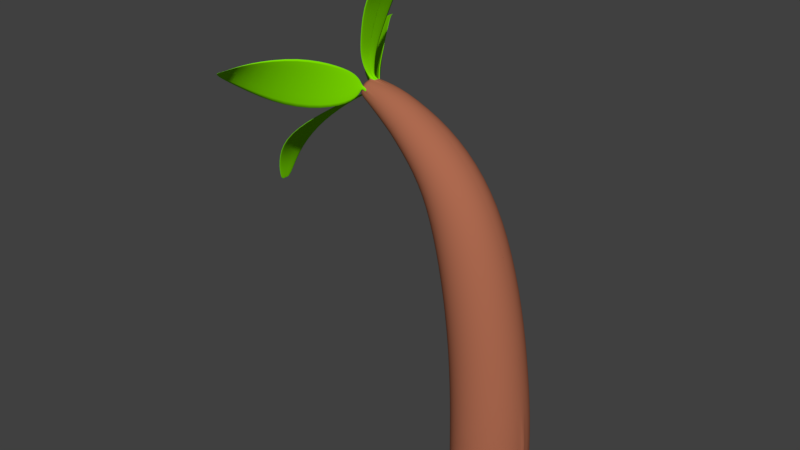 # Source: tree.blend  (saved by Blender 2.79.0; exported with 4.5.12 LTS)
import bpy
from mathutils import Matrix  # noqa: F401  (used for matrix-valued properties, if any)

bpy.ops.wm.read_factory_settings(use_empty=True)
scene = bpy.context.scene
scene.name = 'Scene'

# ---- collections
col_collection_1 = bpy.data.collections.new('Collection 1'); scene.collection.children.link(col_collection_1)

# ---- materials (node trees are filled in below, after node groups)
mat_material_001 = bpy.data.materials.new('Material.001')
mat_material_001.alpha_threshold = 0.0
mat_material_001.use_transparent_shadow = False
mat_material_001.diffuse_color = (0.2221, 0.8, 0.0, 1.0)
mat_material_001.roughness = 0.5
mat_material_002 = bpy.data.materials.new('Material.002')
mat_material_002.alpha_threshold = 0.0
mat_material_002.use_transparent_shadow = False
mat_material_002.diffuse_color = (0.4189, 0.1425, 0.07904, 1.0)
mat_material_002.roughness = 0.5

# ---- material node trees

# ---- world
world_world = bpy.data.worlds.new('World'); scene.world = world_world
world_world.color = (0.05088, 0.05088, 0.05088)
world_world.use_sun_shadow = False
world_world.sun_shadow_jitter_overblur = 0.0
world_world.cycles.sampling_method = 'MANUAL'

# ---- meshes
me_cylinder = bpy.data.meshes.new('Cylinder')
me_cylinder.from_pydata([(-9.052e-08, 0.7629, -1.0), (0.0, 1.0, 1.0), (0.1488, 0.7483, -1.0), (0.1951, 0.9808, 1.0), (0.292, 0.7048, -1.0), (0.3827, 0.9239, 1.0), (0.4239, 0.6343, -1.0), (0.5556, 0.8315, 1.0), (0.5395, 0.5395, -1.0), (0.7071, 0.7071, 1.0), (0.6343, 0.4239, -1.0), (0.8315, 0.5556, 1.0), (0.7048, 0.292, -1.0), (0.9239, 0.3827, 1.0), (0.7483, 0.1488, -1.0), (0.9808, 0.1951, 1.0), (0.7629, 3.911e-08, -1.0), (1.0, 7.55e-08, 1.0), (0.7483, -0.1488, -1.0), (0.9808, -0.1951, 1.0), (0.7048, -0.292, -1.0), (0.9239, -0.3827, 1.0), (0.6343, -0.4239, -1.0), (0.8315, -0.5556, 1.0), (0.5395, -0.5395, -1.0), (0.7071, -0.7071, 1.0), (0.4239, -0.6343, -1.0), (0.5556, -0.8315, 1.0), (0.292, -0.7048, -1.0), (0.3827, -0.9239, 1.0), (0.1488, -0.7483, -1.0), (0.1951, -0.9808, 1.0), (-2.531e-07, -0.7629, -1.0), (-3.258e-07, -1.0, 1.0), (-0.1488, -0.7483, -1.0), (-0.1951, -0.9808, 1.0), (-0.292, -0.7048, -1.0), (-0.3827, -0.9239, 1.0), (-0.4239, -0.6343, -1.0), (-0.5556, -0.8315, 1.0), (-0.5395, -0.5395, -1.0), (-0.7071, -0.7071, 1.0), (-0.6343, -0.4239, -1.0), (-0.8315, -0.5556, 1.0), (-0.7049, -0.292, -1.0), (-0.9239, -0.3827, 1.0), (-0.7483, -0.1488, -1.0), (-0.9808, -0.1951, 1.0), (-0.7629, 7.491e-07, -1.0), (-1.0, 9.656e-07, 1.0), (-0.7483, 0.1488, -1.0), (-0.9808, 0.1951, 1.0), (-0.7048, 0.292, -1.0), (-0.9239, 0.3827, 1.0), (-0.6343, 0.4239, -1.0), (-0.8315, 0.5556, 1.0), (-0.5395, 0.5395, -1.0), (-0.7071, 0.7071, 1.0), (-0.4239, 0.6343, -1.0), (-0.5556, 0.8315, 1.0), (-0.292, 0.7049, -1.0), (-0.3827, 0.9239, 1.0), (-0.1488, 0.7483, -1.0), (-0.1951, 0.9808, 1.0), (0.04553, 0.935, 2.669), (-0.14, 0.9505, 2.662), (0.2245, 0.8836, 2.677), (0.39, 0.7982, 2.683), (0.5356, 0.6821, 2.69), (0.6559, 0.5398, 2.695), (0.7461, 0.3767, 2.699), (0.8027, 0.1992, 2.701), (0.8237, 0.01406, 2.703), (0.8082, -0.1716, 2.702), (0.7567, -0.3508, 2.701), (0.6714, -0.5164, 2.698), (0.5554, -0.6622, 2.693), (0.4132, -0.7825, 2.688), (0.2503, -0.8728, 2.682), (0.07292, -0.9295, 2.674), (-0.1121, -0.9505, 2.667), (-0.2977, -0.935, 2.66), (-0.4766, -0.8836, 2.652), (-0.6421, -0.7982, 2.645), (-0.7878, -0.6821, 2.639), (-0.908, -0.5398, 2.634), (-0.9982, -0.3767, 2.63), (-1.055, -0.1992, 2.627), (-1.076, -0.01406, 2.626), (-1.06, 0.1716, 2.626), (-1.009, 0.3508, 2.628), (-0.9235, 0.5164, 2.631), (-0.8075, 0.6622, 2.635), (-0.6653, 0.7825, 2.641), (-0.5024, 0.8728, 2.647), (-0.325, 0.9295, 2.654), (-0.1986, 0.9039, 4.291), (-0.3759, 0.9144, 4.272), (-0.02667, 0.8588, 4.31), (0.1331, 0.7808, 4.328), (0.2748, 0.673, 4.343), (0.3927, 0.5395, 4.357), (0.4825, 0.3853, 4.367), (0.5406, 0.2165, 4.374), (0.5649, 0.03952, 4.377), (0.5544, -0.1389, 4.377), (0.5094, -0.3117, 4.373), (0.4319, -0.4725, 4.366), (0.3246, -0.615, 4.355), (0.1917, -0.7337, 4.341), (0.03842, -0.8241, 4.325), (-0.1295, -0.8826, 4.307), (-0.3054, -0.9071, 4.288), (-0.4828, -0.8966, 4.269), (-0.6547, -0.8515, 4.251), (-0.8145, -0.7736, 4.233), (-0.9561, -0.6657, 4.217), (-1.074, -0.5322, 4.204), (-1.164, -0.378, 4.194), (-1.222, -0.2092, 4.187), (-1.246, -0.03225, 4.183), (-1.236, 0.1461, 4.184), (-1.191, 0.319, 4.188), (-1.113, 0.4798, 4.195), (-1.006, 0.6223, 4.206), (-0.8731, 0.741, 4.22), (-0.7198, 0.8313, 4.236), (-0.5519, 0.8899, 4.254), (-0.6423, 0.8504, 5.969), (-0.8013, 0.8533, 5.923), (-0.4869, 0.8153, 6.015), (-0.3411, 0.7493, 6.057), (-0.2105, 0.6549, 6.095), (-0.1001, 0.5358, 6.127), (-0.01411, 0.3966, 6.152), (0.0441, 0.2425, 6.17), (0.07232, 0.07957, 6.178), (0.06946, -0.08598, 6.178), (0.03564, -0.2478, 6.168), (-0.02785, -0.3996, 6.15), (-0.1186, -0.5357, 6.124), (-0.233, -0.6507, 6.091), (-0.3668, -0.7403, 6.053), (-0.5148, -0.801, 6.01), (-0.6713, -0.8305, 5.965), (-0.8303, -0.8276, 5.918), (-0.9857, -0.7925, 5.873), (-1.132, -0.7265, 5.831), (-1.262, -0.6321, 5.793), (-1.373, -0.513, 5.761), (-1.459, -0.3738, 5.735), (-1.517, -0.2197, 5.718), (-1.545, -0.05677, 5.71), (-1.542, 0.1088, 5.71), (-1.508, 0.2706, 5.72), (-1.445, 0.4224, 5.738), (-1.354, 0.5585, 5.764), (-1.24, 0.6735, 5.797), (-1.106, 0.7631, 5.835), (-0.9578, 0.8238, 5.878), (-1.232, 0.7401, 7.282), (-1.366, 0.7406, 7.231), (-1.101, 0.7117, 7.331), (-0.9774, 0.6566, 7.378), (-0.8663, 0.5767, 7.419), (-0.7719, 0.4752, 7.455), (-0.6979, 0.356, 7.483), (-0.647, 0.2237, 7.502), (-0.6213, 0.08334, 7.511), (-0.6216, -0.0597, 7.511), (-0.6481, -0.1999, 7.501), (-0.6997, -0.3319, 7.481), (-0.7743, -0.4505, 7.453), (-0.8692, -0.5513, 7.417), (-0.9807, -0.6304, 7.374), (-1.104, -0.6847, 7.328), (-1.236, -0.7122, 7.278), (-1.37, -0.7117, 7.227), (-1.501, -0.6833, 7.178), (-1.624, -0.6281, 7.131), (-1.735, -0.5483, 7.09), (-1.83, -0.4468, 7.054), (-1.904, -0.3276, 7.026), (-1.955, -0.1953, 7.008), (-1.98, -0.05491, 6.998), (-1.98, 0.08812, 6.998), (-1.954, 0.2283, 7.009), (-1.902, 0.3603, 7.028), (-1.827, 0.479, 7.057), (-1.732, 0.5798, 7.093), (-1.621, 0.6588, 7.135), (-1.497, 0.7131, 7.182), (-2.105, 0.6275, 8.167), (-2.201, 0.6221, 8.095), (-2.009, 0.6092, 8.238), (-1.918, 0.568, 8.306), (-1.834, 0.5054, 8.367), (-1.762, 0.424, 8.418), (-1.703, 0.3267, 8.46), (-1.661, 0.2174, 8.488), (-1.636, 0.1002, 8.503), (-1.631, -0.02037, 8.504), (-1.643, -0.1396, 8.491), (-1.675, -0.2531, 8.464), (-1.723, -0.3562, 8.425), (-1.787, -0.4453, 8.374), (-1.864, -0.5167, 8.315), (-1.951, -0.5677, 8.248), (-2.044, -0.5965, 8.177), (-2.141, -0.6018, 8.105), (-2.236, -0.5835, 8.033), (-2.328, -0.5423, 7.966), (-2.411, -0.4798, 7.905), (-2.483, -0.3983, 7.853), (-2.542, -0.301, 7.812), (-2.584, -0.1917, 7.783), (-2.609, -0.07451, 7.768), (-2.615, 0.04604, 7.767), (-2.602, 0.1653, 7.781), (-2.57, 0.2787, 7.807), (-2.522, 0.3819, 7.847), (-2.458, 0.4709, 7.897), (-2.381, 0.5423, 7.957), (-2.294, 0.5934, 8.024), (-3.168, 0.4267, 8.811), (-3.218, 0.4193, 8.741), (-3.118, 0.4172, 8.88), (-3.068, 0.3912, 8.946), (-3.022, 0.3497, 9.006), (-2.981, 0.2943, 9.057), (-2.946, 0.227, 9.099), (-2.919, 0.1506, 9.128), (-2.901, 0.06786, 9.145), (-2.892, -0.01796, 9.148), (-2.894, -0.1036, 9.137), (-2.905, -0.1857, 9.113), (-2.925, -0.2612, 9.077), (-2.955, -0.3271, 9.029), (-2.992, -0.3809, 8.973), (-3.035, -0.4206, 8.909), (-3.082, -0.4446, 8.841), (-3.132, -0.452, 8.772), (-3.183, -0.4426, 8.702), (-3.232, -0.4166, 8.637), (-3.278, -0.3751, 8.577), (-3.32, -0.3196, 8.525), (-3.355, -0.2524, 8.484), (-3.382, -0.1759, 8.454), (-3.4, -0.09322, 8.438), (-3.408, -0.0074, 8.435), (-3.407, 0.07821, 8.445), (-3.395, 0.1603, 8.469), (-3.375, 0.2358, 8.506), (-3.345, 0.3017, 8.553), (-3.309, 0.3556, 8.609), (-3.266, 0.3953, 8.673), (-3.844, 0.1819, 9.024), (-3.865, 0.1768, 8.981), (-3.824, 0.1776, 9.067), (-3.803, 0.164, 9.108), (-3.783, 0.1417, 9.146), (-3.764, 0.1116, 9.179), (-3.748, 0.07483, 9.205), (-3.735, 0.03276, 9.224), (-3.725, -0.01297, 9.235), (-3.719, -0.06059, 9.238), (-3.717, -0.1083, 9.233), (-3.719, -0.1542, 9.218), (-3.726, -0.1966, 9.197), (-3.736, -0.2339, 9.168), (-3.749, -0.2645, 9.133), (-3.765, -0.2874, 9.094), (-3.784, -0.3017, 9.052), (-3.804, -0.3067, 9.009), (-3.825, -0.3024, 8.966), (-3.846, -0.2888, 8.925), (-3.866, -0.2666, 8.887), (-3.884, -0.2364, 8.855), (-3.9, -0.1996, 8.828), (-3.914, -0.1576, 8.809), (-3.923, -0.1119, 8.798), (-3.929, -0.06423, 8.795), (-3.931, -0.01653, 8.801), (-3.929, 0.0294, 8.815), (-3.923, 0.07181, 8.837), (-3.913, 0.1091, 8.865), (-3.899, 0.1397, 8.9), (-3.883, 0.1626, 8.939), (-3.939, 0.03373, 9.07), (-3.948, 0.03153, 9.051), (-3.93, 0.03184, 9.089), (-3.921, 0.02593, 9.107), (-3.912, 0.01623, 9.123), (-3.904, 0.003114, 9.138), (-3.897, -0.01292, 9.149), (-3.891, -0.03125, 9.158), (-3.887, -0.05117, 9.162), (-3.885, -0.07192, 9.164), (-3.884, -0.0927, 9.161), (-3.885, -0.1127, 9.155), (-3.887, -0.1312, 9.146), (-3.892, -0.1474, 9.133), (-3.898, -0.1608, 9.118), (-3.905, -0.1707, 9.101), (-3.913, -0.1769, 9.083), (-3.922, -0.1791, 9.064), (-3.931, -0.1773, 9.045), (-3.94, -0.1713, 9.027), (-3.949, -0.1616, 9.011), (-3.957, -0.1485, 8.996), (-3.964, -0.1325, 8.985), (-3.969, -0.1142, 8.977), (-3.974, -0.09425, 8.972), (-3.976, -0.0735, 8.971), (-3.977, -0.05272, 8.973), (-3.976, -0.03271, 8.979), (-3.973, -0.01423, 8.989), (-3.969, 0.001994, 9.001), (-3.963, 0.01535, 9.016), (-3.956, 0.02532, 9.033), (-3.94, -0.06637, 8.836), (-3.942, -0.02491, 8.841), (-3.763, -0.1815, 9.185), (-3.772, -0.2139, 9.16), (-3.94, 0.01502, 8.853), (-3.784, -0.2405, 9.13), (-3.884, 0.1432, 8.997), (-3.866, 0.1476, 9.035), (-3.935, 0.05189, 8.872), (-3.798, -0.2604, 9.096), (-3.848, 0.1438, 9.072), (-3.926, 0.08427, 8.897), (-3.814, -0.2728, 9.059), (-3.83, 0.132, 9.108), (-3.914, 0.1109, 8.927), (-3.831, -0.2772, 9.022), (-3.813, 0.1127, 9.141), (-3.9, 0.1308, 8.961), (-3.85, -0.2734, 8.984), (-3.797, 0.0865, 9.169), (-3.868, -0.2616, 8.949), (-3.783, 0.05451, 9.192), (-3.885, -0.2423, 8.916), (-3.771, 0.01794, 9.209), (-3.901, -0.2161, 8.887), (-3.763, -0.02181, 9.219), (-3.915, -0.1841, 8.865), (-3.757, -0.06321, 9.221), (-3.927, -0.1475, 8.848), (-3.756, -0.1047, 9.216), (-3.935, -0.1078, 8.838), (-3.758, -0.1446, 9.204), (-3.813, -0.3372, 8.999), (-3.794, -0.3229, 9.183), (-3.826, -0.2959, 9.189), (-3.842, -0.3083, 9.03), (-3.873, -0.4127, 8.735), (-3.855, -0.3985, 9.42), (-3.887, -0.3715, 9.445), (-3.903, -0.3839, 8.849), (-4.28, -0.7618, 8.417), (-4.052, -0.7697, 9.703), (-4.072, -0.7391, 9.754), (-4.271, -0.7322, 8.636), (-5.379, -1.384, 8.31), (-4.548, -1.572, 10.02), (-4.532, -1.541, 10.09), (-5.254, -1.378, 8.61), (-6.166, -2.282, 9.091), (-5.262, -2.515, 9.946), (-5.24, -2.485, 9.986), (-6.027, -2.282, 9.243), (-5.917, -3.029, 9.7), (-5.57, -3.003, 9.767), (-5.565, -2.991, 9.764), (-5.867, -3.013, 9.706), (-3.929, -0.06423, 8.795), (-3.923, -0.1119, 8.798), (-3.935, -0.1078, 8.838), (-3.94, -0.06637, 8.836), (-3.931, -0.01653, 8.801), (-3.929, -0.06423, 8.795), (-3.942, -0.02491, 8.841), (-3.94, -0.06637, 8.836), (-3.929, 0.0294, 8.815), (-3.931, -0.01653, 8.801), (-3.942, -0.02491, 8.841), (-3.94, 0.01502, 8.853), (-3.931, -0.01653, 8.801), (-3.929, -0.06423, 8.795), (-3.942, -0.02491, 8.841), (-3.94, -0.06637, 8.836), (-4.024, 0.1223, 8.776), (-4.023, -0.1768, 8.77), (-4.035, 0.06975, 8.816), (-4.033, -0.1902, 8.811), (-4.264, 0.2938, 8.631), (-4.262, -0.3148, 8.625), (-4.275, 0.1869, 8.671), (-4.273, -0.3421, 8.666), (-4.813, 0.6109, 8.298), (-4.811, -0.5694, 8.293), (-4.823, 0.4035, 8.338), (-4.822, -0.6225, 8.333), (-5.986, 0.7504, 7.443), (-5.985, -0.6819, 7.438), (-5.997, 0.4988, 7.483), (-5.995, -0.7464, 7.478), (-6.606, 0.4411, 6.609), (-6.604, -0.4346, 6.603), (-6.616, 0.2873, 6.649), (-6.615, -0.4741, 6.644), (-6.79, 0.1762, 5.908), (-6.789, -0.2227, 5.902), (-6.801, 0.1061, 5.948), (-6.799, -0.2407, 5.943), (-6.82, 0.03486, 5.776), (-6.818, -0.1099, 5.771), (-6.83, 0.009432, 5.816), (-6.828, -0.1164, 5.811), (-3.795, -0.1428, 9.405), (-3.801, 0.09258, 9.403), (-3.838, 0.04886, 9.386), (-3.833, -0.1558, 9.388), (-3.858, -0.2558, 9.747), (-3.864, 0.2368, 9.744), (-3.901, 0.1453, 9.727), (-3.896, -0.2829, 9.729), (-3.779, -0.3675, 10.23), (-3.785, 0.3793, 10.23), (-3.822, 0.2406, 10.21), (-3.817, -0.4086, 10.21), (-3.424, -0.6035, 11.41), (-3.43, 0.6803, 11.41), (-3.468, 0.4418, 11.39), (-3.462, -0.6742, 11.4), (-2.855, -0.4648, 12.05), (-2.861, 0.5036, 12.05), (-2.898, 0.3238, 12.03), (-2.893, -0.5181, 12.03), (-2.391, -0.3061, 12.33), (-2.397, 0.3017, 12.33), (-2.435, 0.1888, 12.31), (-2.43, -0.3396, 12.32), (-2.002, -0.2093, 12.36), (-2.008, 0.1783, 12.36), (-2.046, 0.1063, 12.34), (-2.041, -0.2306, 12.34), (-1.818, -0.1199, 12.22), (-1.824, 0.06432, 12.21), (-1.861, 0.0301, 12.2), (-1.856, -0.1301, 12.2), (0.0, 1.0, -1.0), (0.1951, 0.9808, -1.0), (0.3827, 0.9239, -1.0), (0.5556, 0.8315, -1.0), (0.7071, 0.7071, -1.0), (0.8315, 0.5556, -1.0), (0.9239, 0.3827, -1.0), (0.9808, 0.1951, -1.0), (1.0, 7.55e-08, -1.0), (0.9808, -0.1951, -1.0), (0.9239, -0.3827, -1.0), (0.8315, -0.5556, -1.0), (0.7071, -0.7071, -1.0), (0.5556, -0.8315, -1.0), (0.3827, -0.9239, -1.0), (0.1951, -0.9808, -1.0), (-3.258e-07, -1.0, -1.0), (-0.1951, -0.9808, -1.0), (-0.3827, -0.9239, -1.0), (-0.5556, -0.8315, -1.0), (-0.7071, -0.7071, -1.0), (-0.8315, -0.5556, -1.0), (-0.9239, -0.3827, -1.0), (-0.9808, -0.1951, -1.0), (-1.0, 9.656e-07, -1.0), (-0.9808, 0.1951, -1.0), (-0.9239, 0.3827, -1.0), (-0.8315, 0.5556, -1.0), (-0.7071, 0.7071, -1.0), (-0.5556, 0.8315, -1.0), (-0.3827, 0.9239, -1.0), (-0.1951, 0.9808, -1.0)], [], [(452, 1, 3, 453), (453, 3, 5, 454), (454, 5, 7, 455), (455, 7, 9, 456), (456, 9, 11, 457), (457, 11, 13, 458), (458, 13, 15, 459), (459, 15, 17, 460), (460, 17, 19, 461), (461, 19, 21, 462), (462, 21, 23, 463), (463, 23, 25, 464), (464, 25, 27, 465), (465, 27, 29, 466), (466, 29, 31, 467), (467, 31, 33, 468), (468, 33, 35, 469), (469, 35, 37, 470), (470, 37, 39, 471), (471, 39, 41, 472), (472, 41, 43, 473), (473, 43, 45, 474), (474, 45, 47, 475), (475, 47, 49, 476), (476, 49, 51, 477), (477, 51, 53, 478), (478, 53, 55, 479), (479, 55, 57, 480), (480, 57, 59, 481), (481, 59, 61, 482), (17, 15, 71, 72), (482, 61, 63, 483), (483, 63, 1, 452), (0, 2, 4, 6, 8, 10, 12, 14, 16, 18, 20, 22, 24, 26, 28, 30, 32, 34, 36, 38, 40, 42, 44, 46, 48, 50, 52, 54, 56, 58, 60, 62), (72, 71, 103, 104), (35, 33, 80, 81), (53, 51, 89, 90), (9, 7, 67, 68), (27, 25, 76, 77), (45, 43, 85, 86), (63, 61, 94, 95), (19, 17, 72, 73), (37, 35, 81, 82), (55, 53, 90, 91), (11, 9, 68, 69), (29, 27, 77, 78), (47, 45, 86, 87), (3, 1, 65, 64), (1, 63, 95, 65), (21, 19, 73, 74), (39, 37, 82, 83), (57, 55, 91, 92), (13, 11, 69, 70), (31, 29, 78, 79), (49, 47, 87, 88), (5, 3, 64, 66), (23, 21, 74, 75), (41, 39, 83, 84), (59, 57, 92, 93), (15, 13, 70, 71), (33, 31, 79, 80), (51, 49, 88, 89), (7, 5, 66, 67), (25, 23, 75, 76), (43, 41, 84, 85), (61, 59, 93, 94), (107, 106, 138, 139), (86, 85, 117, 118), (73, 72, 104, 105), (87, 86, 118, 119), (74, 73, 105, 106), (88, 87, 119, 120), (75, 74, 106, 107), (89, 88, 120, 121), (76, 75, 107, 108), (90, 89, 121, 122), (77, 76, 108, 109), (91, 90, 122, 123), (78, 77, 109, 110), (64, 65, 97, 96), (92, 91, 123, 124), (79, 78, 110, 111), (66, 64, 96, 98), (93, 92, 124, 125), (80, 79, 111, 112), (67, 66, 98, 99), (94, 93, 125, 126), (81, 80, 112, 113), (68, 67, 99, 100), (95, 94, 126, 127), (82, 81, 113, 114), (69, 68, 100, 101), (65, 95, 127, 97), (83, 82, 114, 115), (70, 69, 101, 102), (84, 83, 115, 116), (71, 70, 102, 103), (85, 84, 116, 117), (142, 141, 173, 174), (121, 120, 152, 153), (108, 107, 139, 140), (122, 121, 153, 154), (109, 108, 140, 141), (123, 122, 154, 155), (110, 109, 141, 142), (96, 97, 129, 128), (124, 123, 155, 156), (111, 110, 142, 143), (98, 96, 128, 130), (125, 124, 156, 157), (112, 111, 143, 144), (99, 98, 130, 131), (126, 125, 157, 158), (113, 112, 144, 145), (100, 99, 131, 132), (127, 126, 158, 159), (114, 113, 145, 146), (101, 100, 132, 133), (97, 127, 159, 129), (115, 114, 146, 147), (102, 101, 133, 134), (116, 115, 147, 148), (103, 102, 134, 135), (117, 116, 148, 149), (104, 103, 135, 136), (118, 117, 149, 150), (105, 104, 136, 137), (119, 118, 150, 151), (106, 105, 137, 138), (120, 119, 151, 152), (177, 176, 208, 209), (128, 129, 161, 160), (156, 155, 187, 188), (143, 142, 174, 175), (130, 128, 160, 162), (157, 156, 188, 189), (144, 143, 175, 176), (131, 130, 162, 163), (158, 157, 189, 190), (145, 144, 176, 177), (132, 131, 163, 164), (159, 158, 190, 191), (146, 145, 177, 178), (133, 132, 164, 165), (129, 159, 191, 161), (147, 146, 178, 179), (134, 133, 165, 166), (148, 147, 179, 180), (135, 134, 166, 167), (149, 148, 180, 181), (136, 135, 167, 168), (150, 149, 181, 182), (137, 136, 168, 169), (151, 150, 182, 183), (138, 137, 169, 170), (152, 151, 183, 184), (139, 138, 170, 171), (153, 152, 184, 185), (140, 139, 171, 172), (154, 153, 185, 186), (141, 140, 172, 173), (155, 154, 186, 187), (212, 211, 243, 244), (164, 163, 195, 196), (191, 190, 222, 223), (178, 177, 209, 210), (165, 164, 196, 197), (161, 191, 223, 193), (179, 178, 210, 211), (166, 165, 197, 198), (180, 179, 211, 212), (167, 166, 198, 199), (181, 180, 212, 213), (168, 167, 199, 200), (182, 181, 213, 214), (169, 168, 200, 201), (183, 182, 214, 215), (170, 169, 201, 202), (184, 183, 215, 216), (171, 170, 202, 203), (185, 184, 216, 217), (172, 171, 203, 204), (186, 185, 217, 218), (173, 172, 204, 205), (187, 186, 218, 219), (174, 173, 205, 206), (160, 161, 193, 192), (188, 187, 219, 220), (175, 174, 206, 207), (162, 160, 192, 194), (189, 188, 220, 221), (176, 175, 207, 208), (163, 162, 194, 195), (190, 189, 221, 222), (247, 246, 278, 279), (199, 198, 230, 231), (213, 212, 244, 245), (200, 199, 231, 232), (214, 213, 245, 246), (201, 200, 232, 233), (215, 214, 246, 247), (202, 201, 233, 234), (216, 215, 247, 248), (203, 202, 234, 235), (217, 216, 248, 249), (204, 203, 235, 236), (218, 217, 249, 250), (205, 204, 236, 237), (219, 218, 250, 251), (206, 205, 237, 238), (192, 193, 225, 224), (220, 219, 251, 252), (207, 206, 238, 239), (194, 192, 224, 226), (221, 220, 252, 253), (208, 207, 239, 240), (195, 194, 226, 227), (222, 221, 253, 254), (209, 208, 240, 241), (196, 195, 227, 228), (223, 222, 254, 255), (210, 209, 241, 242), (197, 196, 228, 229), (193, 223, 255, 225), (211, 210, 242, 243), (198, 197, 229, 230), (321, 320, 313, 314), (234, 233, 265, 266), (248, 247, 279, 280), (235, 234, 266, 267), (249, 248, 280, 281), (236, 235, 267, 268), (250, 249, 281, 282), (237, 236, 268, 269), (251, 250, 282, 283), (238, 237, 269, 270), (224, 225, 257, 256), (252, 251, 283, 284), (239, 238, 270, 271), (226, 224, 256, 258), (253, 252, 284, 285), (240, 239, 271, 272), (227, 226, 258, 259), (254, 253, 285, 286), (241, 240, 272, 273), (228, 227, 259, 260), (255, 254, 286, 287), (242, 241, 273, 274), (229, 228, 260, 261), (225, 255, 287, 257), (243, 242, 274, 275), (230, 229, 261, 262), (244, 243, 275, 276), (231, 230, 262, 263), (245, 244, 276, 277), (232, 231, 263, 264), (246, 245, 277, 278), (233, 232, 264, 265), (288, 289, 319, 318, 317, 316, 315, 314, 313, 312, 311, 310, 309, 308, 307, 306, 305, 304, 303, 302, 301, 300, 299, 298, 297, 296, 295, 294, 293, 292, 291, 290), (323, 322, 300, 301), (324, 321, 314, 315), (325, 323, 301, 302), (327, 326, 289, 288), (328, 324, 315, 316), (329, 325, 302, 303), (330, 327, 288, 290), (331, 328, 316, 317), (332, 329, 303, 304), (333, 330, 290, 291), (334, 331, 317, 318), (335, 332, 304, 305), (336, 333, 291, 292), (337, 334, 318, 319), (338, 335, 305, 306), (339, 336, 292, 293), (326, 337, 319, 289), (340, 338, 306, 307), (341, 339, 293, 294), (342, 340, 307, 308), (343, 341, 294, 295), (344, 342, 308, 309), (345, 343, 295, 296), (346, 344, 309, 310), (347, 345, 296, 297), (348, 346, 310, 311), (349, 347, 297, 298), (350, 348, 311, 312), (351, 349, 298, 299), (320, 350, 312, 313), (322, 351, 299, 300), (268, 267, 351, 322), (281, 280, 377, 376), (267, 266, 349, 351), (280, 279, 348, 350), (266, 265, 347, 349), (279, 278, 346, 348), (347, 265, 420, 423), (278, 277, 344, 346), (264, 263, 343, 345), (277, 276, 342, 344), (263, 262, 341, 343), (276, 275, 340, 342), (262, 261, 339, 341), (275, 274, 338, 340), (257, 287, 337, 326), (261, 260, 336, 339), (274, 273, 335, 338), (287, 286, 334, 337), (260, 259, 333, 336), (273, 272, 332, 335), (286, 285, 331, 334), (259, 258, 330, 333), (271, 329, 354, 353), (285, 284, 328, 331), (258, 256, 327, 330), (271, 270, 325, 329), (284, 283, 324, 328), (256, 257, 326, 327), (270, 269, 323, 325), (283, 282, 385, 384), (269, 268, 322, 323), (320, 321, 382, 383), (354, 355, 359, 358), (329, 332, 355, 354), (272, 271, 353, 352), (332, 272, 352, 355), (357, 358, 362, 361), (353, 354, 358, 357), (355, 352, 356, 359), (352, 353, 357, 356), (363, 360, 364, 367), (359, 356, 360, 363), (356, 357, 361, 360), (358, 359, 363, 362), (366, 367, 371, 370), (360, 361, 365, 364), (362, 363, 367, 366), (361, 362, 366, 365), (371, 368, 372, 375), (365, 366, 370, 369), (367, 364, 368, 371), (364, 365, 369, 368), (372, 373, 374, 375), (368, 369, 373, 372), (370, 371, 375, 374), (369, 370, 374, 373), (376, 377, 378, 379), (320, 281, 376, 379), (350, 320, 379, 378), (280, 350, 378, 377), (383, 382, 390, 391), (321, 282, 380, 382), (281, 320, 383, 381), (282, 281, 381, 380), (384, 385, 386, 387), (321, 324, 387, 386), (282, 321, 386, 385), (324, 283, 384, 387), (389, 391, 395, 393), (382, 380, 388, 390), (381, 383, 391, 389), (380, 381, 389, 388), (395, 394, 398, 399), (388, 389, 393, 392), (391, 390, 394, 395), (390, 388, 392, 394), (397, 399, 403, 401), (394, 392, 396, 398), (393, 395, 399, 397), (392, 393, 397, 396), (401, 403, 407, 405), (396, 397, 401, 400), (399, 398, 402, 403), (398, 396, 400, 402), (407, 406, 410, 411), (400, 401, 405, 404), (403, 402, 406, 407), (402, 400, 404, 406), (409, 411, 415, 413), (406, 404, 408, 410), (405, 407, 411, 409), (404, 405, 409, 408), (412, 413, 417, 416), (408, 409, 413, 412), (411, 410, 414, 415), (410, 408, 412, 414), (416, 417, 419, 418), (415, 414, 418, 419), (414, 412, 416, 418), (413, 415, 419, 417), (423, 420, 424, 427), (264, 345, 422, 421), (345, 347, 423, 422), (265, 264, 421, 420), (426, 427, 431, 430), (420, 421, 425, 424), (422, 423, 427, 426), (421, 422, 426, 425), (429, 430, 434, 433), (425, 426, 430, 429), (427, 424, 428, 431), (424, 425, 429, 428), (435, 432, 436, 439), (431, 428, 432, 435), (428, 429, 433, 432), (430, 431, 435, 434), (438, 439, 443, 442), (432, 433, 437, 436), (434, 435, 439, 438), (433, 434, 438, 437), (443, 440, 444, 447), (437, 438, 442, 441), (439, 436, 440, 443), (436, 437, 441, 440), (447, 444, 448, 451), (440, 441, 445, 444), (442, 443, 447, 446), (441, 442, 446, 445), (448, 449, 450, 451), (444, 445, 449, 448), (446, 447, 451, 450), (445, 446, 450, 449), (2, 0, 452, 453), (4, 2, 453, 454), (6, 4, 454, 455), (8, 6, 455, 456), (10, 8, 456, 457), (12, 10, 457, 458), (14, 12, 458, 459), (16, 14, 459, 460), (18, 16, 460, 461), (20, 18, 461, 462), (22, 20, 462, 463), (24, 22, 463, 464), (26, 24, 464, 465), (28, 26, 465, 466), (30, 28, 466, 467), (32, 30, 467, 468), (34, 32, 468, 469), (36, 34, 469, 470), (38, 36, 470, 471), (40, 38, 471, 472), (42, 40, 472, 473), (44, 42, 473, 474), (46, 44, 474, 475), (48, 46, 475, 476), (50, 48, 476, 477), (52, 50, 477, 478), (54, 52, 478, 479), (56, 54, 479, 480), (58, 56, 480, 481), (60, 58, 481, 482), (62, 60, 482, 483), (0, 62, 483, 452)])
me_cylinder.polygons.foreach_set('use_smooth', [True] * 454)
me_cylinder.polygons.foreach_set('material_index', [1, 1, 1, 1, 1, 1, 1, 1, 1, 1, 1, 1, 1, 1, 1, 1, 1, 1, 1, 1, 1, 1, 1, 1, 1, 1, 1, 1, 1, 1, 1, 1, 1, 1, 1, 1, 1, 1, 1, 1, 1, 1, 1, 1, 1, 1, 1, 1, 1, 1, 1, 1, 1, 1, 1, 1, 1, 1, 1, 1, 1, 1, 1, 1, 1, 1, 1, 1, 1, 1, 1, 1, 1, 1, 1, 1, 1, 1, 1, 1, 1, 1, 1, 1, 1, 1, 1, 1, 1, 1, 1, 1, 1, 1, 1, 1, 1, 1, 1, 1, 1, 1, 1, 1, 1, 1, 1, 1, 1, 1, 1, 1, 1, 1, 1, 1, 1, 1, 1, 1, 1, 1, 1, 1, 1, 1, 1, 1, 1, 1, 1, 1, 1, 1, 1, 1, 1, 1, 1, 1, 1, 1, 1, 1, 1, 1, 1, 1, 1, 1, 1, 1, 1, 1, 1, 1, 1, 1, 1, 1, 1, 1, 1, 1, 1, 1, 1, 1, 1, 1, 1, 1, 1, 1, 1, 1, 1, 1, 1, 1, 1, 1, 1, 1, 1, 1, 1, 1, 1, 1, 1, 1, 1, 1, 1, 1, 1, 1, 1, 1, 1, 1, 1, 1, 1, 1, 1, 1, 1, 1, 1, 1, 1, 1, 1, 1, 1, 1, 1, 1, 1, 1, 1, 1, 1, 1, 1, 1, 1, 1, 1, 1, 1, 1, 1, 1, 1, 0, 1, 1, 1, 1, 1, 1, 1, 1, 1, 1, 1, 1, 1, 1, 1, 1, 1, 1, 1, 1, 1, 1, 1, 1, 1, 1, 1, 1, 1, 1, 1, 1, 1, 1, 1, 1, 1, 1, 1, 1, 1, 1, 1, 1, 1, 1, 1, 1, 1, 1, 1, 1, 1, 0, 1, 1, 1, 1, 0, 1, 1, 1, 1, 1, 1, 1, 1, 1, 1, 1, 1, 1, 1, 1, 0, 1, 1, 1, 0, 1, 1, 0, 1, 0, 0, 0, 0, 0, 0, 0, 0, 0, 0, 0, 0, 0, 0, 0, 0, 0, 0, 0, 0, 0, 0, 0, 0, 0, 1, 0, 0, 0, 0, 0, 0, 0, 1, 0, 0, 0, 0, 0, 0, 0, 0, 0, 0, 0, 0, 0, 0, 0, 0, 0, 0, 0, 0, 0, 0, 0, 0, 0, 0, 0, 0, 0, 0, 0, 0, 0, 0, 0, 0, 0, 0, 0, 0, 0, 0, 0, 0, 0, 0, 0, 0, 0, 0, 0, 0, 0, 0, 0, 0, 0, 0, 0, 0, 0, 0, 0, 0, 0, 0, 0, 1, 1, 1, 1, 1, 1, 1, 1, 1, 1, 1, 1, 1, 1, 1, 1, 1, 1, 1, 1, 1, 1, 1, 1, 1, 1, 1, 1, 1, 1, 1, 1])
me_cylinder.materials.append(mat_material_001)
me_cylinder.materials.append(mat_material_002)
me_cylinder.use_remesh_preserve_volume = False
me_cylinder.use_remesh_preserve_attributes = False
me_cylinder.use_mirror_vertex_groups = False
me_cylinder.update()

# ---- objects
ob_cylinder = bpy.data.objects.new('Cylinder', me_cylinder)

# ---- transforms, parenting, visibility, modifiers, constraints
ob_cylinder.location = (0.0, 0.0, 1.016)
ob_cylinder.lineart.crease_threshold = 0.0
_m = ob_cylinder.modifiers.new('Mirror', 'MIRROR')
_m.use_axis = (False, True, False)
_m = ob_cylinder.modifiers.new('Subsurf', 'SUBSURF')
_m.uv_smooth = 'PRESERVE_CORNERS'
_m.quality = 2
_m.show_only_control_edges = False

# ---- collection membership
col_collection_1.objects.link(ob_cylinder)

# ---- scene / render settings (as saved in the file)
scene.frame_start = 1; scene.frame_end = 250; scene.frame_set(1)
scene.render.engine = 'BLENDER_EEVEE_NEXT'
scene.render.resolution_percentage = 50
scene.render.dither_intensity = 0.0
scene.cycles.use_denoising = False
scene.cycles.samples = 128
scene.cycles.sampling_pattern = 'TABULATED_SOBOL'
scene.cycles.use_adaptive_sampling = False
scene.cycles.use_light_tree = False
scene.cycles.blur_glossy = 0.0
scene.cycles.sample_clamp_indirect = 0.0
scene.view_settings.view_transform = 'Standard'
bpy.context.view_layer.update()

# ---- added for rendering (the .blend has no active camera and no usable light): camera, sun
cam_auto = bpy.data.cameras.new('AutoCamera')
cam_auto.lens = 50.0
cam_auto.sensor_width = 36.0
cam_auto.clip_end = 1000.0
ob_auto_camera = bpy.data.objects.new('AutoCamera', cam_auto)
scene.collection.objects.link(ob_auto_camera)
ob_auto_camera.location = (12.4693, -18.4613, 19.0035)
ob_auto_camera.rotation_euler = (1.09748, -7.21219e-08, 0.694738)
scene.camera = ob_auto_camera
light_auto_sun = bpy.data.lights.new('AutoSun', 'SUN')
light_auto_sun.energy = 3.0
light_auto_sun.angle = 0.0523599
ob_auto_sun = bpy.data.objects.new('AutoSun', light_auto_sun)
scene.collection.objects.link(ob_auto_sun)
ob_auto_sun.rotation_euler = (0.872665, 0.174533, 0.523599)
bpy.context.view_layer.update()
